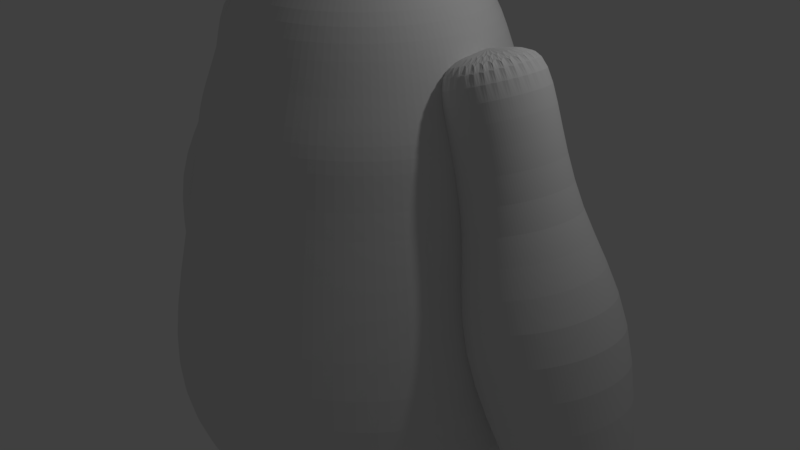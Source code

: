 # Source: Baymax.blend  (saved by Blender 2.79.0; exported with 4.5.12 LTS)
import bpy
from mathutils import Matrix  # noqa: F401  (used for matrix-valued properties, if any)

bpy.ops.wm.read_factory_settings(use_empty=True)
scene = bpy.context.scene
scene.name = 'Scene'

# ---- collections
col_collection_1 = bpy.data.collections.new('Collection 1'); scene.collection.children.link(col_collection_1)

# ---- world
world_world = bpy.data.worlds.new('World'); scene.world = world_world
world_world.color = (0.05088, 0.05088, 0.05088)
world_world.use_sun_shadow = False
world_world.sun_shadow_jitter_overblur = 0.0
world_world.cycles.sampling_method = 'MANUAL'

# ---- cameras
cam_camera = bpy.data.cameras.new('Camera')
cam_camera.clip_end = 100.0
cam_camera.lens = 35.0
cam_camera.sensor_width = 32.0
cam_camera.sensor_height = 18.0
cam_camera.ortho_scale = 7.314
cam_camera.dof.focus_distance = 0.0
cam_camera.dof.aperture_fstop = 128.0

# ---- lights
light_lamp = bpy.data.lights.new('Lamp', 'POINT')
light_lamp.transmission_factor = 0.0
light_lamp.cutoff_distance = 30.0
light_lamp.energy = 100.0
light_lamp.shadow_buffer_clip_start = 1.001
light_lamp.shadow_soft_size = 0.1
light_lamp.shadow_maximum_resolution = 0.006
light_lamp.use_absolute_resolution = True

# ---- meshes
me_cylinder = bpy.data.meshes.new('Cylinder')
me_cylinder.from_pydata([(2.225e-07, 0.4563, 0.7319), (0.08901, 0.4475, 0.7319), (0.1746, 0.4215, 0.7319), (0.2535, 0.3794, 0.7319), (0.3226, 0.3226, 0.7319), (0.3794, 0.2535, 0.7319), (0.4215, 0.1746, 0.7319), (0.4563, -7.45e-09, 0.7319), (0.4215, -0.1746, 0.7319), (0.3226, -0.3226, 0.7319), (0.1746, -0.4215, 0.7319), (-4.207e-08, -0.4563, 0.7319), (-0.1746, -0.4215, 0.7319), (-0.08901, -0.4475, 0.7319), (0.08901, -0.4475, 0.7319), (0.2535, -0.3794, 0.7319), (0.3794, -0.2535, 0.7319), (0.4475, -0.08901, 0.7319), (0.4475, 0.08901, 0.7319), (-0.2535, -0.3794, 0.7319), (-0.3226, -0.3226, 0.7319), (-0.4215, -0.1746, 0.7319), (-0.4563, 5.217e-07, 0.7319), (-0.4215, 0.1746, 0.7319), (-0.3226, 0.3226, 0.7319), (-0.1746, 0.4215, 0.7319), (-0.3794, -0.2535, 0.7319), (-0.4475, -0.08901, 0.7319), (-0.4475, 0.08901, 0.7319), (-0.3794, 0.2535, 0.7319), (-0.0474, 0.2383, 0.9873), (-0.08558, 0.4302, -0.732), (-0.09297, 0.2245, 0.9873), (-0.1679, 0.4053, -0.732), (-0.135, 0.202, 0.9873), (-0.2437, 0.3647, -0.732), (-0.1718, 0.1718, 0.9873), (-0.3102, 0.3102, -0.732), (-0.202, 0.135, 0.9873), (-0.3647, 0.2437, -0.732), (-0.2245, 0.09297, 0.9873), (-0.4053, 0.1679, -0.732), (-0.2383, 0.0474, 0.9873), (-0.4302, 0.08558, -0.732), (-0.243, 3.394e-07, 0.9873), (-0.4386, 5.047e-07, -0.732), (-0.2383, -0.0474, 0.9873), (-0.4302, -0.08558, -0.732), (-0.2245, -0.09297, 0.9873), (-0.4053, -0.1679, -0.732), (-0.202, -0.135, 0.9873), (-0.3647, -0.2437, -0.732), (-0.1718, -0.1718, 0.9873), (-0.3102, -0.3102, -0.732), (-0.135, -0.202, 0.9873), (-0.2437, -0.3647, -0.732), (-0.09297, -0.2245, 0.9873), (-0.1679, -0.4053, -0.732), (-0.0474, -0.2383, 0.9873), (-0.08558, -0.4302, -0.732), (1.015e-07, -0.243, 0.9873), (-2.144e-08, -0.4387, -0.732), (0.0474, -0.2383, 0.9873), (0.08558, -0.4302, -0.732), (0.09297, -0.2245, 0.9873), (0.1679, -0.4053, -0.732), (0.135, -0.202, 0.9873), (0.2437, -0.3647, -0.732), (0.1718, -0.1718, 0.9873), (0.3102, -0.3102, -0.732), (0.202, -0.135, 0.9873), (0.3647, -0.2437, -0.732), (0.2245, -0.09297, 0.9873), (0.4053, -0.1679, -0.732), (0.2383, -0.0474, 0.9873), (0.4302, -0.08558, -0.732), (0.243, 5.759e-08, 0.9873), (0.4387, -4.053e-09, -0.732), (0.2383, 0.0474, 0.9873), (0.4302, 0.08558, -0.732), (0.2245, 0.09297, 0.9873), (0.4053, 0.1679, -0.732), (0.202, 0.135, 0.9873), (0.3647, 0.2437, -0.732), (0.1718, 0.1718, 0.9873), (0.3102, 0.3102, -0.732), (0.135, 0.202, 0.9873), (0.2437, 0.3647, -0.732), (0.09297, 0.2245, 0.9873), (0.1679, 0.4053, -0.732), (0.0474, 0.2383, 0.9873), (0.08558, 0.4302, -0.732), (2.424e-07, 0.243, 0.9873), (2.329e-07, 0.4387, -0.732), (-0.2535, 0.3794, 0.7319), (-0.08901, 0.4475, 0.7319), (-0.2049, 1.03, -0.1277), (-0.5836, 0.8735, -0.1277), (-0.8735, 0.5836, -0.1277), (-1.03, 0.2049, -0.1277), (-1.03, -0.2049, -0.1277), (-0.8735, -0.5836, -0.1277), (-0.402, 0.9705, -0.1277), (-0.7428, 0.7428, -0.1277), (-0.9705, 0.402, -0.1277), (-1.05, 1.016e-06, -0.1277), (-0.9705, -0.402, -0.1277), (-0.7428, -0.7428, -0.1277), (-0.5836, -0.8735, -0.1277), (1.03, 0.2049, -0.1277), (1.03, -0.2049, -0.1277), (0.8735, -0.5836, -0.1277), (0.5836, -0.8735, -0.1277), (0.2049, -1.03, -0.1277), (-0.2049, -1.03, -0.1277), (-0.402, -0.9705, -0.1277), (-4.004e-07, -1.05, -0.1277), (0.402, -0.9705, -0.1277), (0.7428, -0.7428, -0.1277), (0.9705, -0.402, -0.1277), (1.05, -2.021e-07, -0.1277), (0.9705, 0.402, -0.1277), (0.8735, 0.5836, -0.1277), (0.7428, 0.7428, -0.1277), (0.5836, 0.8735, -0.1277), (0.402, 0.9705, -0.1277), (0.2049, 1.03, -0.1277), (2.088e-07, 1.05, -0.1277), (-0.1558, 0.7834, -0.5575), (-0.4438, 0.6641, -0.5575), (-0.6641, 0.4438, -0.5575), (-0.7834, 0.1558, -0.5575), (-0.7834, -0.1558, -0.5575), (-0.6641, -0.4438, -0.5575), (-0.3057, 0.7379, -0.5575), (-0.5648, 0.5648, -0.5575), (-0.7379, 0.3057, -0.5575), (-0.7987, 8.097e-07, -0.5575), (-0.7379, -0.3057, -0.5575), (-0.5648, -0.5648, -0.5575), (-0.4438, -0.6641, -0.5575), (0.7834, 0.1558, -0.5575), (0.7834, -0.1558, -0.5575), (0.6641, -0.4438, -0.5575), (0.4438, -0.6641, -0.5575), (0.1558, -0.7834, -0.5575), (-0.1558, -0.7834, -0.5575), (-0.3057, -0.7379, -0.5575), (-2.411e-07, -0.7987, -0.5575), (0.3057, -0.7379, -0.5575), (0.5648, -0.5648, -0.5575), (0.7379, -0.3057, -0.5575), (0.7987, -1.167e-07, -0.5575), (0.7379, 0.3057, -0.5575), (0.6641, 0.4438, -0.5575), (0.5648, 0.5648, -0.5575), (0.4438, 0.6641, -0.5575), (0.3057, 0.7379, -0.5575), (0.1558, 0.7834, -0.5575), (2.22e-07, 0.7987, -0.5575), (2.122e-07, 1.044, -0.3426), (-0.2037, 1.024, -0.3426), (-0.5801, 0.8681, -0.3426), (-0.8681, 0.5801, -0.3426), (-1.024, 0.2037, -0.3426), (-1.024, -0.2037, -0.3426), (-0.8681, -0.5801, -0.3426), (-0.3995, 0.9646, -0.3426), (-0.7383, 0.7383, -0.3426), (-0.9646, 0.3995, -0.3426), (-1.044, 1.01e-06, -0.3426), (-0.9646, -0.3995, -0.3426), (-0.7383, -0.7383, -0.3426), (-0.5801, -0.8681, -0.3426), (1.024, 0.2037, -0.3426), (1.024, -0.2037, -0.3426), (0.8681, -0.5801, -0.3426), (0.5801, -0.8681, -0.3426), (0.2037, -1.024, -0.3426), (-0.2037, -1.024, -0.3426), (-0.3995, -0.9646, -0.3426), (-3.932e-07, -1.044, -0.3426), (0.3995, -0.9646, -0.3426), (0.7383, -0.7383, -0.3426), (0.9646, -0.3995, -0.3426), (1.044, -2.01e-07, -0.3426), (0.9646, 0.3995, -0.3426), (0.8681, 0.5801, -0.3426), (0.7383, 0.7383, -0.3426), (0.5801, 0.8681, -0.3426), (0.3995, 0.9646, -0.3426), (0.2037, 1.024, -0.3426), (2.131e-07, 0.826, 0.3021), (-0.1611, 0.8101, 0.3021), (-0.4589, 0.6868, 0.3021), (-0.6868, 0.4589, 0.3021), (-0.8101, 0.1611, 0.3021), (-0.8101, -0.1611, 0.3021), (-0.6868, -0.4589, 0.3021), (-0.3161, 0.7631, 0.3021), (-0.5841, 0.5841, 0.3021), (-0.7631, 0.3161, 0.3021), (-0.826, 8.289e-07, 0.3021), (-0.7631, -0.3161, 0.3021), (-0.5841, -0.5841, 0.3021), (-0.4589, -0.6868, 0.3021), (0.8101, 0.1611, 0.3021), (0.8101, -0.1611, 0.3021), (0.6868, -0.4589, 0.3021), (0.4589, -0.6868, 0.3021), (0.1611, -0.8101, 0.3021), (-0.1611, -0.8101, 0.3021), (-0.3161, -0.7631, 0.3021), (-2.659e-07, -0.826, 0.3021), (0.3161, -0.7631, 0.3021), (0.5841, -0.5841, 0.3021), (0.7631, -0.3161, 0.3021), (0.826, -1.291e-07, 0.3021), (0.7631, 0.3161, 0.3021), (0.6868, 0.4589, 0.3021), (0.5841, 0.5841, 0.3021), (0.4589, 0.6868, 0.3021), (0.3161, 0.7631, 0.3021), (0.1611, 0.8101, 0.3021), (2.143e-07, 0.7138, 0.517), (-0.1393, 0.7001, 0.517), (-0.3966, 0.5935, 0.517), (-0.5935, 0.3966, 0.517), (-0.7001, 0.1393, 0.517), (-0.7001, -0.1393, 0.517), (-0.5935, -0.3966, 0.517), (-0.2732, 0.6595, 0.517), (-0.5048, 0.5048, 0.517), (-0.6595, 0.2732, 0.517), (-0.7138, 7.346e-07, 0.517), (-0.6595, -0.2732, 0.517), (-0.5048, -0.5048, 0.517), (-0.3966, -0.5935, 0.517), (0.7001, 0.1393, 0.517), (0.7001, -0.1393, 0.517), (0.5935, -0.3966, 0.517), (0.3966, -0.5935, 0.517), (0.1393, -0.7001, 0.517), (-0.1393, -0.7001, 0.517), (-0.2732, -0.6595, 0.517), (-1.996e-07, -0.7138, 0.517), (0.2732, -0.6595, 0.517), (0.5048, -0.5048, 0.517), (0.6595, -0.2732, 0.517), (0.7138, -9.333e-08, 0.517), (0.6595, 0.2732, 0.517), (0.5935, 0.3966, 0.517), (0.5048, 0.5048, 0.517), (0.3966, 0.5935, 0.517), (0.2732, 0.6595, 0.517), (0.1393, 0.7001, 0.517), (-0.1582, 0.7955, 0.4095), (-0.4506, 0.6744, 0.4095), (-0.6744, 0.4506, 0.4095), (-0.7955, 0.1582, 0.4095), (-0.7955, -0.1582, 0.4095), (-0.6744, -0.4506, 0.4095), (-0.3104, 0.7494, 0.4095), (-0.5736, 0.5736, 0.4095), (-0.7494, 0.3104, 0.4095), (-0.8111, 8.152e-07, 0.4095), (-0.7494, -0.3104, 0.4095), (-0.5736, -0.5736, 0.4095), (-0.4506, -0.6744, 0.4095), (0.7955, 0.1582, 0.4095), (0.7955, -0.1582, 0.4095), (0.6744, -0.4506, 0.4095), (0.4506, -0.6744, 0.4095), (0.1582, -0.7955, 0.4095), (-0.1582, -0.7955, 0.4095), (-0.3104, -0.7494, 0.4095), (-2.574e-07, -0.8111, 0.4095), (0.3104, -0.7494, 0.4095), (0.5736, -0.5736, 0.4095), (0.7494, -0.3104, 0.4095), (0.8111, -1.255e-07, 0.4095), (0.7494, 0.3104, 0.4095), (0.6744, 0.4506, 0.4095), (0.5736, 0.5736, 0.4095), (0.4506, 0.6744, 0.4095), (0.3104, 0.7494, 0.4095), (0.1582, 0.7955, 0.4095), (2.13e-07, 0.8111, 0.4095), (2.135e-07, 0.6158, 0.6636), (-0.1201, 0.604, 0.6636), (-0.3421, 0.512, 0.6636), (-0.512, 0.3421, 0.6636), (-0.604, 0.1201, 0.6636), (-0.604, -0.1201, 0.6636), (-0.512, -0.3421, 0.6636), (-0.2357, 0.5689, 0.6636), (-0.4354, 0.4354, 0.6636), (-0.5689, 0.2357, 0.6636), (-0.6158, 6.543e-07, 0.6636), (-0.5689, -0.2357, 0.6636), (-0.4354, -0.4354, 0.6636), (-0.3421, -0.512, 0.6636), (0.604, 0.1201, 0.6636), (0.604, -0.1201, 0.6636), (0.512, -0.3421, 0.6636), (0.3421, -0.512, 0.6636), (0.1201, -0.604, 0.6636), (-0.1201, -0.604, 0.6636), (-0.2357, -0.5689, 0.6636), (-1.436e-07, -0.6158, 0.6636), (0.2357, -0.5689, 0.6636), (0.4354, -0.4354, 0.6636), (0.5689, -0.2357, 0.6636), (0.6158, -5.993e-08, 0.6636), (0.5689, 0.2357, 0.6636), (0.512, 0.3421, 0.6636), (0.4354, 0.4354, 0.6636), (0.3421, 0.512, 0.6636), (0.2357, 0.5689, 0.6636), (0.1201, 0.604, 0.6636), (-0.08173, 0.4109, 0.8596), (-0.3484, 0.2328, 0.8596), (-0.4109, -0.08173, 0.8596), (-0.1603, 0.3871, 0.8596), (-0.3871, 0.1603, 0.8596), (-0.3871, -0.1603, 0.8596), (-0.2328, 0.3484, 0.8596), (-0.4109, 0.08174, 0.8596), (-0.3484, -0.2328, 0.8596), (-0.2962, 0.2962, 0.8596), (-0.419, 4.862e-07, 0.8596), (-0.2962, -0.2962, 0.8596), (0.419, 2.981e-10, 0.8596), (0.2962, -0.2962, 0.8596), (-9.117e-09, -0.419, 0.8596), (-0.08173, -0.4109, 0.8596), (0.2328, -0.3484, 0.8596), (0.4109, -0.08173, 0.8596), (-0.2328, -0.3484, 0.8596), (0.4109, 0.08173, 0.8596), (0.3484, -0.2328, 0.8596), (0.08173, -0.4109, 0.8596), (-0.1603, -0.3871, 0.8596), (0.1603, -0.3871, 0.8596), (0.3871, -0.1603, 0.8596), (0.3871, 0.1603, 0.8596), (0.3484, 0.2328, 0.8596), (0.2962, 0.2962, 0.8596), (0.2328, 0.3484, 0.8596), (0.1603, 0.3871, 0.8596), (2.338e-07, 0.419, 0.8596), (0.08173, 0.4109, 0.8596), (2.381e-07, 0.331, 0.9235), (-0.06457, 0.3246, 0.9235), (-0.2752, 0.1839, 0.9235), (-0.3246, -0.06457, 0.9235), (-0.1267, 0.3058, 0.9235), (-0.3058, 0.1267, 0.9235), (-0.3058, -0.1267, 0.9235), (-0.1839, 0.2752, 0.9235), (-0.3246, 0.06457, 0.9235), (-0.2752, -0.1839, 0.9235), (-0.234, 0.234, 0.9235), (-0.331, 4.128e-07, 0.9235), (-0.234, -0.234, 0.9235), (0.331, 2.894e-08, 0.9235), (0.234, -0.234, 0.9235), (4.617e-08, -0.331, 0.9235), (-0.06457, -0.3246, 0.9235), (0.1839, -0.2752, 0.9235), (0.3246, -0.06457, 0.9235), (-0.1839, -0.2752, 0.9235), (0.3246, 0.06457, 0.9235), (0.2752, -0.1839, 0.9235), (0.06457, -0.3246, 0.9235), (-0.1267, -0.3058, 0.9235), (0.1267, -0.3058, 0.9235), (0.3058, -0.1267, 0.9235), (0.3058, 0.1267, 0.9235), (0.2752, 0.1839, 0.9235), (0.234, 0.234, 0.9235), (0.1839, 0.2752, 0.9235), (0.1267, 0.3058, 0.9235), (0.06457, 0.3246, 0.9235), (-0.0722, 0.363, 0.7957), (-0.3077, 0.2056, 0.7957), (-0.363, -0.0722, 0.7957), (-0.1416, 0.3419, 0.7957), (-0.3419, 0.1416, 0.7957), (-0.3419, -0.1416, 0.7957), (-0.2056, 0.3077, 0.7957), (-0.363, 0.07221, 0.7957), (-0.3077, -0.2056, 0.7957), (-0.2617, 0.2617, 0.7957), (-0.3701, 4.498e-07, 0.7957), (-0.2617, -0.2617, 0.7957), (0.3701, 2.054e-08, 0.7957), (0.2617, -0.2617, 0.7957), (1.516e-08, -0.3701, 0.7957), (-0.0722, -0.363, 0.7957), (0.2056, -0.3077, 0.7957), (0.363, -0.0722, 0.7957), (-0.2056, -0.3077, 0.7957), (0.363, 0.0722, 0.7957), (0.3077, -0.2056, 0.7957), (0.0722, -0.363, 0.7957), (-0.1416, -0.3419, 0.7957), (0.1416, -0.3419, 0.7957), (0.3419, -0.1416, 0.7957), (0.3419, 0.1416, 0.7957), (0.3077, 0.2056, 0.7957), (0.2617, 0.2617, 0.7957), (0.2056, 0.3077, 0.7957), (0.1416, 0.3419, 0.7957), (0.0722, 0.363, 0.7957), (2.298e-07, 0.3701, 0.7957), (-0.06901, 0.3469, 0.7636), (-0.2941, 0.1965, 0.7636), (-0.3469, -0.06901, 0.7636), (-0.1354, 0.3268, 0.7636), (-0.3268, 0.1354, 0.7636), (-0.3268, -0.1354, 0.7636), (-0.1965, 0.2941, 0.7636), (-0.3469, 0.06901, 0.7636), (-0.2941, -0.1965, 0.7636), (-0.2501, 0.2501, 0.7636), (-0.3537, 4.4e-07, 0.7636), (-0.2501, -0.2501, 0.7636), (0.3537, 2.97e-08, 0.7636), (0.2501, -0.2501, 0.7636), (2.162e-08, -0.3537, 0.7636), (-0.06901, -0.3469, 0.7636), (0.1965, -0.2941, 0.7636), (0.3469, -0.06901, 0.7636), (-0.1965, -0.2941, 0.7636), (0.3469, 0.06901, 0.7636), (0.2941, -0.1965, 0.7636), (0.06901, -0.3469, 0.7636), (-0.1354, -0.3268, 0.7636), (0.1354, -0.3268, 0.7636), (0.3268, -0.1354, 0.7636), (0.3268, 0.1354, 0.7636), (0.2941, 0.1965, 0.7636), (0.2501, 0.2501, 0.7636), (0.1965, 0.2941, 0.7636), (0.1354, 0.3268, 0.7636), (0.06901, 0.3469, 0.7636), (2.267e-07, 0.3537, 0.7636)], [], [(50, 52, 54, 56, 58, 60, 62, 64, 66, 68, 70, 72, 74, 76, 78, 80, 82, 84, 86, 88, 90, 92, 30, 32, 34, 36, 38, 40, 42, 44, 46, 48), (364, 52, 50, 361), (289, 95, 0, 288), (371, 54, 52, 364), (303, 17, 8, 312), (375, 56, 54, 371), (313, 7, 17, 303), (368, 58, 56, 375), (302, 18, 7, 313), (367, 60, 58, 368), (314, 6, 18, 302), (374, 62, 60, 367), (315, 5, 6, 314), (376, 64, 62, 374), (316, 4, 5, 315), (369, 66, 64, 376), (317, 3, 4, 316), (366, 68, 66, 369), (318, 2, 3, 317), (373, 70, 68, 366), (319, 1, 2, 318), (377, 72, 70, 373), (295, 25, 95, 289), (301, 19, 20, 300), (352, 92, 90, 383), (300, 20, 26, 294), (383, 90, 88, 382), (307, 13, 12, 308), (382, 88, 86, 381), (309, 11, 13, 307), (381, 86, 84, 380), (306, 14, 11, 309), (380, 84, 82, 379), (310, 10, 14, 306), (379, 82, 80, 378), (305, 15, 10, 310), (378, 80, 78, 372), (311, 9, 15, 305), (372, 78, 76, 365), (304, 16, 9, 311), (365, 76, 74, 370), (312, 8, 16, 304), (370, 74, 72, 377), (288, 0, 1, 319), (353, 30, 92, 352), (308, 12, 19, 301), (356, 32, 30, 353), (53, 51, 49, 47, 45, 43, 41, 39, 37, 35, 33, 31, 93, 91, 89, 87, 85, 83, 81, 79, 77, 75, 73, 71, 69, 67, 65, 63, 61, 59, 57, 55), (294, 26, 21, 299), (359, 34, 32, 356), (299, 21, 27, 293), (362, 36, 34, 359), (293, 27, 22, 298), (354, 38, 36, 362), (298, 22, 28, 292), (357, 40, 38, 354), (292, 28, 23, 297), (360, 42, 40, 357), (297, 23, 29, 291), (363, 44, 42, 360), (291, 29, 24, 296), (355, 46, 44, 363), (296, 24, 94, 290), (358, 48, 46, 355), (290, 94, 25, 295), (361, 50, 48, 358), (162, 97, 102, 167), (168, 103, 97, 162), (163, 98, 103, 168), (169, 104, 98, 163), (164, 99, 104, 169), (170, 105, 99, 164), (165, 100, 105, 170), (171, 106, 100, 165), (166, 101, 106, 171), (180, 115, 108, 173), (160, 127, 126, 191), (184, 119, 111, 176), (176, 111, 118, 183), (183, 118, 112, 177), (177, 112, 117, 182), (182, 117, 113, 178), (178, 113, 116, 181), (181, 116, 114, 179), (179, 114, 115, 180), (172, 107, 101, 166), (173, 108, 107, 172), (167, 102, 96, 161), (191, 126, 125, 190), (190, 125, 124, 189), (189, 124, 123, 188), (188, 123, 122, 187), (187, 122, 121, 186), (186, 121, 109, 174), (174, 109, 120, 185), (185, 120, 110, 175), (175, 110, 119, 184), (161, 96, 127, 160), (31, 128, 159, 93), (75, 142, 151, 73), (77, 152, 142, 75), (79, 141, 152, 77), (81, 153, 141, 79), (83, 154, 153, 81), (85, 155, 154, 83), (87, 156, 155, 85), (89, 157, 156, 87), (91, 158, 157, 89), (33, 134, 128, 31), (55, 140, 139, 53), (53, 139, 133, 51), (59, 146, 147, 57), (61, 148, 146, 59), (63, 145, 148, 61), (65, 149, 145, 63), (67, 144, 149, 65), (69, 150, 144, 67), (71, 143, 150, 69), (73, 151, 143, 71), (93, 159, 158, 91), (57, 147, 140, 55), (51, 133, 138, 49), (49, 138, 132, 47), (47, 132, 137, 45), (45, 137, 131, 43), (43, 131, 136, 41), (41, 136, 130, 39), (39, 130, 135, 37), (37, 135, 129, 35), (35, 129, 134, 33), (128, 161, 160, 159), (142, 175, 184, 151), (152, 185, 175, 142), (141, 174, 185, 152), (153, 186, 174, 141), (154, 187, 186, 153), (155, 188, 187, 154), (156, 189, 188, 155), (157, 190, 189, 156), (158, 191, 190, 157), (134, 167, 161, 128), (140, 173, 172, 139), (139, 172, 166, 133), (146, 179, 180, 147), (148, 181, 179, 146), (145, 178, 181, 148), (149, 182, 178, 145), (144, 177, 182, 149), (150, 183, 177, 144), (143, 176, 183, 150), (151, 184, 176, 143), (159, 160, 191, 158), (147, 180, 173, 140), (133, 166, 171, 138), (138, 171, 165, 132), (132, 165, 170, 137), (137, 170, 164, 131), (131, 164, 169, 136), (136, 169, 163, 130), (130, 163, 168, 135), (135, 168, 162, 129), (129, 162, 167, 134), (97, 194, 199, 102), (103, 200, 194, 97), (98, 195, 200, 103), (104, 201, 195, 98), (99, 196, 201, 104), (105, 202, 196, 99), (100, 197, 202, 105), (106, 203, 197, 100), (101, 198, 203, 106), (115, 212, 205, 108), (127, 192, 223, 126), (119, 216, 208, 111), (111, 208, 215, 118), (118, 215, 209, 112), (112, 209, 214, 117), (117, 214, 210, 113), (113, 210, 213, 116), (116, 213, 211, 114), (114, 211, 212, 115), (107, 204, 198, 101), (108, 205, 204, 107), (102, 199, 193, 96), (126, 223, 222, 125), (125, 222, 221, 124), (124, 221, 220, 123), (123, 220, 219, 122), (122, 219, 218, 121), (121, 218, 206, 109), (109, 206, 217, 120), (120, 217, 207, 110), (110, 207, 216, 119), (96, 193, 192, 127), (257, 226, 231, 262), (263, 232, 226, 257), (258, 227, 232, 263), (264, 233, 227, 258), (259, 228, 233, 264), (265, 234, 228, 259), (260, 229, 234, 265), (266, 235, 229, 260), (261, 230, 235, 266), (275, 244, 237, 268), (287, 224, 255, 286), (279, 248, 240, 271), (271, 240, 247, 278), (278, 247, 241, 272), (272, 241, 246, 277), (277, 246, 242, 273), (273, 242, 245, 276), (276, 245, 243, 274), (274, 243, 244, 275), (267, 236, 230, 261), (268, 237, 236, 267), (262, 231, 225, 256), (286, 255, 254, 285), (285, 254, 253, 284), (284, 253, 252, 283), (283, 252, 251, 282), (282, 251, 250, 281), (281, 250, 238, 269), (269, 238, 249, 280), (280, 249, 239, 270), (270, 239, 248, 279), (256, 225, 224, 287), (193, 256, 287, 192), (207, 270, 279, 216), (217, 280, 270, 207), (206, 269, 280, 217), (218, 281, 269, 206), (219, 282, 281, 218), (220, 283, 282, 219), (221, 284, 283, 220), (222, 285, 284, 221), (223, 286, 285, 222), (199, 262, 256, 193), (205, 268, 267, 204), (204, 267, 261, 198), (211, 274, 275, 212), (213, 276, 274, 211), (210, 273, 276, 213), (214, 277, 273, 210), (209, 272, 277, 214), (215, 278, 272, 209), (208, 271, 278, 215), (216, 279, 271, 208), (192, 287, 286, 223), (212, 275, 268, 205), (198, 261, 266, 203), (203, 266, 260, 197), (197, 260, 265, 202), (202, 265, 259, 196), (196, 259, 264, 201), (201, 264, 258, 195), (195, 258, 263, 200), (200, 263, 257, 194), (194, 257, 262, 199), (226, 290, 295, 231), (232, 296, 290, 226), (227, 291, 296, 232), (233, 297, 291, 227), (228, 292, 297, 233), (234, 298, 292, 228), (229, 293, 298, 234), (235, 299, 293, 229), (230, 294, 299, 235), (244, 308, 301, 237), (224, 288, 319, 255), (248, 312, 304, 240), (240, 304, 311, 247), (247, 311, 305, 241), (241, 305, 310, 246), (246, 310, 306, 242), (242, 306, 309, 245), (245, 309, 307, 243), (243, 307, 308, 244), (236, 300, 294, 230), (237, 301, 300, 236), (231, 295, 289, 225), (255, 319, 318, 254), (254, 318, 317, 253), (253, 317, 316, 252), (252, 316, 315, 251), (251, 315, 314, 250), (250, 314, 302, 238), (238, 302, 313, 249), (249, 313, 303, 239), (239, 303, 312, 248), (225, 289, 288, 224), (392, 328, 325, 389), (389, 325, 322, 386), (386, 322, 330, 394), (394, 330, 327, 391), (391, 327, 324, 388), (388, 324, 321, 385), (385, 321, 329, 393), (393, 329, 326, 390), (390, 326, 323, 387), (387, 323, 320, 384), (384, 320, 350, 415), (401, 337, 344, 408), (396, 332, 337, 401), (403, 339, 332, 396), (409, 345, 339, 403), (410, 346, 345, 409), (411, 347, 346, 410), (412, 348, 347, 411), (413, 349, 348, 412), (414, 351, 349, 413), (415, 350, 351, 414), (408, 344, 340, 404), (404, 340, 333, 397), (397, 333, 336, 400), (400, 336, 343, 407), (407, 343, 341, 405), (405, 341, 334, 398), (398, 334, 335, 399), (399, 335, 342, 406), (406, 342, 338, 402), (402, 338, 331, 395), (395, 331, 328, 392), (328, 361, 358, 325), (325, 358, 355, 322), (322, 355, 363, 330), (330, 363, 360, 327), (327, 360, 357, 324), (324, 357, 354, 321), (321, 354, 362, 329), (329, 362, 359, 326), (326, 359, 356, 323), (323, 356, 353, 320), (320, 353, 352, 350), (337, 370, 377, 344), (332, 365, 370, 337), (339, 372, 365, 332), (345, 378, 372, 339), (346, 379, 378, 345), (347, 380, 379, 346), (348, 381, 380, 347), (349, 382, 381, 348), (351, 383, 382, 349), (350, 352, 383, 351), (344, 377, 373, 340), (340, 373, 366, 333), (333, 366, 369, 336), (336, 369, 376, 343), (343, 376, 374, 341), (341, 374, 367, 334), (334, 367, 368, 335), (335, 368, 375, 342), (342, 375, 371, 338), (338, 371, 364, 331), (331, 364, 361, 328), (427, 395, 392, 424), (434, 402, 395, 427), (438, 406, 402, 434), (431, 399, 406, 438), (430, 398, 399, 431), (437, 405, 398, 430), (439, 407, 405, 437), (432, 400, 407, 439), (429, 397, 400, 432), (436, 404, 397, 429), (440, 408, 404, 436), (447, 415, 414, 446), (446, 414, 413, 445), (445, 413, 412, 444), (444, 412, 411, 443), (443, 411, 410, 442), (442, 410, 409, 441), (441, 409, 403, 435), (435, 403, 396, 428), (428, 396, 401, 433), (433, 401, 408, 440), (416, 384, 415, 447), (419, 387, 384, 416), (422, 390, 387, 419), (425, 393, 390, 422), (417, 385, 393, 425), (420, 388, 385, 417), (423, 391, 388, 420), (426, 394, 391, 423), (418, 386, 394, 426), (421, 389, 386, 418), (424, 392, 389, 421), (26, 424, 421, 21), (21, 421, 418, 27), (27, 418, 426, 22), (22, 426, 423, 28), (28, 423, 420, 23), (23, 420, 417, 29), (29, 417, 425, 24), (24, 425, 422, 94), (94, 422, 419, 25), (25, 419, 416, 95), (95, 416, 447, 0), (17, 433, 440, 8), (7, 428, 433, 17), (18, 435, 428, 7), (6, 441, 435, 18), (5, 442, 441, 6), (4, 443, 442, 5), (3, 444, 443, 4), (2, 445, 444, 3), (1, 446, 445, 2), (0, 447, 446, 1), (8, 440, 436, 16), (16, 436, 429, 9), (9, 429, 432, 15), (15, 432, 439, 10), (10, 439, 437, 14), (14, 437, 430, 11), (11, 430, 431, 13), (13, 431, 438, 12), (12, 438, 434, 19), (19, 434, 427, 20), (20, 427, 424, 26)])
me_cylinder.use_remesh_preserve_volume = False
me_cylinder.use_remesh_preserve_attributes = False
me_cylinder.use_mirror_vertex_groups = False
me_cylinder.update()
me_cylinder_001 = bpy.data.meshes.new('Cylinder.001')
me_cylinder_001.from_pydata([(5.522e-08, 0.535, -1.0), (8.753e-08, 0.2628, 1.0), (0.1044, 0.5247, -1.0), (0.05128, 0.2578, 1.0), (0.2047, 0.4942, -1.0), (0.1006, 0.2428, 1.0), (0.2972, 0.4448, -1.0), (0.146, 0.2185, 1.0), (0.3783, 0.3783, -1.0), (0.1859, 0.1859, 1.0), (0.4448, 0.2972, -1.0), (0.2185, 0.146, 1.0), (0.4942, 0.2047, -1.0), (0.2428, 0.1006, 1.0), (0.5247, 0.1044, -1.0), (0.2578, 0.05128, 1.0), (0.535, 1.729e-07, -1.0), (0.2628, 2.299e-07, 1.0), (0.5247, -0.1044, -1.0), (0.2578, -0.05128, 1.0), (0.4942, -0.2047, -1.0), (0.2428, -0.1006, 1.0), (0.4448, -0.2972, -1.0), (0.2185, -0.146, 1.0), (0.3783, -0.3783, -1.0), (0.1859, -0.1859, 1.0), (0.2972, -0.4448, -1.0), (0.146, -0.2185, 1.0), (0.2047, -0.4942, -1.0), (0.1006, -0.2428, 1.0), (0.1044, -0.5247, -1.0), (0.05128, -0.2578, 1.0), (-1.191e-07, -0.535, -1.0), (1.889e-09, -0.2628, 1.0), (-0.1044, -0.5247, -1.0), (-0.05128, -0.2578, 1.0), (-0.2047, -0.4942, -1.0), (-0.1006, -0.2428, 1.0), (-0.2972, -0.4448, -1.0), (-0.146, -0.2185, 1.0), (-0.3783, -0.3783, -1.0), (-0.1859, -0.1859, 1.0), (-0.4448, -0.2972, -1.0), (-0.2185, -0.146, 1.0), (-0.4942, -0.2047, -1.0), (-0.2428, -0.1006, 1.0), (-0.5247, -0.1044, -1.0), (-0.2578, -0.05128, 1.0), (-0.535, 6.491e-07, -1.0), (-0.2628, 4.639e-07, 1.0), (-0.5247, 0.1044, -1.0), (-0.2578, 0.05128, 1.0), (-0.4942, 0.2047, -1.0), (-0.2428, 0.1006, 1.0), (-0.4448, 0.2972, -1.0), (-0.2185, 0.146, 1.0), (-0.3783, 0.3783, -1.0), (-0.1859, 0.1859, 1.0), (-0.2972, 0.4448, -1.0), (-0.146, 0.2185, 1.0), (-0.2047, 0.4942, -1.0), (-0.1006, 0.2428, 1.0), (-0.1044, 0.5247, -1.0), (-0.05128, 0.2578, 1.0), (0.0, 1.0, 0.0), (0.1951, 0.9808, 0.0), (0.3827, 0.9239, 0.0), (0.5556, 0.8315, 0.0), (0.7071, 0.7071, 0.0), (0.8315, 0.5556, 0.0), (0.9239, 0.3827, 0.0), (0.9808, 0.1951, 0.0), (1.0, 7.55e-08, 0.0), (0.9808, -0.1951, 0.0), (0.9239, -0.3827, 0.0), (0.8315, -0.5556, 0.0), (0.7071, -0.7071, 0.0), (0.5556, -0.8315, 0.0), (0.3827, -0.9239, 0.0), (0.1951, -0.9808, 0.0), (-3.258e-07, -1.0, 0.0), (-0.1951, -0.9808, 0.0), (-0.3827, -0.9239, 0.0), (-0.5556, -0.8315, 0.0), (-0.7071, -0.7071, 0.0), (-0.8315, -0.5556, 0.0), (-0.9239, -0.3827, 0.0), (-0.9808, -0.1951, 0.0), (-1.0, 9.656e-07, 0.0), (-0.9808, 0.1951, 0.0), (-0.9239, 0.3827, 0.0), (-0.8315, 0.5556, 0.0), (-0.7071, 0.7071, 0.0), (-0.5556, 0.8315, 0.0), (-0.3827, 0.9239, 0.0), (-0.1951, 0.9808, 0.0), (0.1158, 0.5823, -0.808), (0.2272, 0.5485, -0.808), (0.3299, 0.4937, -0.808), (0.4198, 0.4198, -0.808), (0.4937, 0.3299, -0.808), (0.5485, 0.2272, -0.808), (0.5823, 0.1158, -0.808), (0.5937, 1.682e-07, -0.808), (0.5823, -0.1158, -0.808), (0.5485, -0.2272, -0.808), (0.4937, -0.3299, -0.808), (0.4198, -0.4198, -0.808), (0.3299, -0.4937, -0.808), (0.2272, -0.5485, -0.808), (0.1158, -0.5823, -0.808), (-1.452e-07, -0.5937, -0.808), (-0.1158, -0.5823, -0.808), (-0.2272, -0.5485, -0.808), (-0.3299, -0.4937, -0.808), (-0.4198, -0.4198, -0.808), (-0.4937, -0.3299, -0.808), (-0.5485, -0.2272, -0.808), (-0.5823, -0.1158, -0.808), (-0.5937, 6.967e-07, -0.808), (-0.5823, 0.1158, -0.808), (-0.5485, 0.2272, -0.808), (-0.4937, 0.3299, -0.808), (-0.4198, 0.4198, -0.808), (-0.3299, 0.4937, -0.808), (-0.2272, 0.5485, -0.808), (-0.1158, 0.5823, -0.808), (4.824e-08, 0.5937, -0.808), (4.576e-08, 0.6146, 0.7785), (0.1199, 0.6028, 0.7785), (0.2352, 0.5678, 0.7785), (0.3415, 0.511, 0.7785), (0.4346, 0.4346, 0.7785), (0.511, 0.3415, 0.7785), (0.5678, 0.2352, 0.7785), (0.6028, 0.1199, 0.7785), (0.6146, 1.562e-07, 0.7785), (0.6028, -0.1199, 0.7785), (0.5678, -0.2352, 0.7785), (0.511, -0.3415, 0.7785), (0.2352, -0.5678, 0.7785), (0.1199, -0.6028, 0.7785), (-1.545e-07, -0.6146, 0.7785), (-0.1199, -0.6028, 0.7785), (-0.2352, -0.5678, 0.7785), (-0.3415, -0.511, 0.7785), (-0.4346, -0.4346, 0.7785), (-0.511, -0.3415, 0.7785), (-0.5678, -0.2352, 0.7785), (-0.6028, -0.1199, 0.7785), (-0.6146, 7.033e-07, 0.7785), (-0.6028, 0.1199, 0.7785), (-0.5678, 0.2352, 0.7785), (-0.511, 0.3415, 0.7785), (-0.4346, 0.4346, 0.7785), (-0.3415, 0.511, 0.7785), (-0.2352, 0.5678, 0.7785), (-0.1199, 0.6028, 0.7785), (5.03e-08, 0.572, -0.404), (0.1116, 0.561, -0.404), (0.2189, 0.5285, -0.404), (0.3178, 0.4756, -0.404), (0.4045, 0.4045, -0.404), (0.4756, 0.3178, -0.404), (0.5285, 0.2189, -0.404), (0.561, 0.1116, -0.404), (0.572, 1.731e-07, -0.404), (0.561, -0.1116, -0.404), (0.5285, -0.2189, -0.404), (0.4756, -0.3178, -0.404), (0.4045, -0.4045, -0.404), (0.3178, -0.4756, -0.404), (0.2189, -0.5285, -0.404), (0.1116, -0.561, -0.404), (-1.361e-07, -0.572, -0.404), (-0.1116, -0.561, -0.404), (-0.2189, -0.5285, -0.404), (-0.3178, -0.4756, -0.404), (-0.4045, -0.4045, -0.404), (-0.4756, -0.3178, -0.404), (-0.5285, -0.2189, -0.404), (-0.561, -0.1116, -0.404), (-0.572, 6.823e-07, -0.404), (-0.561, 0.1116, -0.404), (-0.5285, 0.2189, -0.404), (-0.4756, 0.3178, -0.404), (-0.4045, 0.4045, -0.404), (-0.3178, 0.4756, -0.404), (-0.2189, 0.5285, -0.404), (-0.1116, 0.561, -0.404), (0.1212, 0.6094, 0.6097), (0.2378, 0.574, 0.6097), (0.3452, 0.5166, 0.6097), (0.4393, 0.4393, 0.6097), (0.5166, 0.3452, 0.6097), (0.574, 0.2378, 0.6097), (0.6094, 0.1212, 0.6097), (0.6213, 1.581e-07, 0.6097), (0.6094, -0.1212, 0.6097), (0.574, -0.2378, 0.6097), (0.5166, -0.3452, 0.6097), (0.4393, -0.4393, 0.6097), (0.3452, -0.5166, 0.6097), (0.2378, -0.574, 0.6097), (0.1212, -0.6094, 0.6097), (-1.613e-07, -0.6213, 0.6097), (-0.1212, -0.6094, 0.6097), (-0.2378, -0.574, 0.6097), (-0.3452, -0.5166, 0.6097), (-0.4393, -0.4393, 0.6097), (-0.5166, -0.3452, 0.6097), (-0.574, -0.2378, 0.6097), (-0.6094, -0.1212, 0.6097), (-0.6213, 7.111e-07, 0.6097), (-0.6094, 0.1212, 0.6097), (-0.574, 0.2378, 0.6097), (-0.5166, 0.3452, 0.6097), (-0.4393, 0.4393, 0.6097), (-0.3452, 0.5166, 0.6097), (-0.2378, 0.574, 0.6097), (-0.1212, 0.6094, 0.6097), (4.114e-08, 0.6213, 0.6097), (0.4563, -0.4563, 0.571), (0.2912, -0.4358, 0.8355), (0.3026, -0.5394, 0.6097), (0.3588, -0.3588, 0.846), (0.2371, -0.5725, 0.6508), (0.1795, -0.5847, 0.7785), (0.4111, -0.2747, 0.8542), (0.3515, -0.526, 0.5915), (0.2197, -0.5303, 0.8041), (0.1688, -0.5915, 0.6937), (0.1628, -0.5903, 0.7678), (0.5043, -0.407, 0.5617), (0.2617, -0.4599, 0.8309), (0.3227, -0.5375, 0.5971), (0.5408, -0.3614, 0.5628), (0.4111, -0.2747, 0.8542), (0.511, -0.3415, 0.7785), (0.5166, -0.3452, 0.6097), (0.2371, -0.5725, 0.6508), (0.1688, -0.5915, 0.6937), (0.1628, -0.5903, 0.7678), (0.1795, -0.5847, 0.7785), (0.5043, -0.407, 0.5617), (0.4563, -0.4563, 0.571), (0.2197, -0.5303, 0.8041), (0.2617, -0.4599, 0.8309), (0.2912, -0.4358, 0.8355), (0.3588, -0.3588, 0.846), (0.3026, -0.5394, 0.6097), (0.3515, -0.526, 0.5915), (0.3227, -0.5375, 0.5971), (0.5408, -0.3614, 0.5628), (0.4066, -0.401, 0.7755), (0.4572, -0.4389, 0.7474), (0.4602, -0.4407, 0.6476), (0.3113, -0.5536, 0.6878), (0.2777, -0.562, 0.7081), (0.2802, -0.5671, 0.733), (0.2825, -0.5726, 0.7347), (0.4621, -0.4601, 0.6374), (0.4355, -0.4881, 0.6428), (0.3067, -0.5399, 0.7501), (0.33, -0.4997, 0.7649), (0.3458, -0.487, 0.7674), (0.387, -0.4402, 0.7739), (0.3513, -0.5334, 0.6627), (0.3743, -0.5287, 0.6548), (0.3615, -0.5328, 0.6567), (0.468, -0.4467, 0.636), (0.4111, -0.3865, 0.7955), (0.4709, -0.4264, 0.7502), (0.4742, -0.4287, 0.6491), (0.3069, -0.5648, 0.6737), (0.266, -0.5762, 0.6994), (0.2623, -0.5755, 0.7438), (0.2724, -0.5722, 0.7502), (0.4669, -0.4657, 0.6203), (0.4382, -0.4952, 0.6259), (0.2964, -0.5396, 0.7655), (0.3216, -0.4974, 0.7815), (0.3393, -0.483, 0.7843), (0.3797, -0.4368, 0.7906), (0.3461, -0.545, 0.6491), (0.3753, -0.537, 0.6382), (0.3581, -0.5438, 0.6415), (0.4888, -0.4384, 0.621)], [(230, 140), (201, 222), (140, 226), (202, 229)], [(128, 1, 3, 129), (129, 3, 5, 130), (130, 5, 7, 131), (131, 7, 9, 132), (132, 9, 11, 133), (133, 11, 13, 134), (134, 13, 15, 135), (135, 15, 17, 136), (136, 17, 19, 137), (137, 19, 21, 138), (138, 21, 23, 228, 139), (230, 227, 243, 246), (141, 31, 33, 142), (142, 33, 35, 143), (143, 35, 37, 144), (144, 37, 39, 145), (145, 39, 41, 146), (146, 41, 43, 147), (147, 43, 45, 148), (148, 45, 47, 149), (149, 47, 49, 150), (150, 49, 51, 151), (151, 51, 53, 152), (152, 53, 55, 153), (153, 55, 57, 154), (154, 57, 59, 155), (155, 59, 61, 156), (3, 1, 63, 61, 59, 57, 55, 53, 51, 49, 47, 45, 43, 41, 39, 37, 35, 33, 31, 29, 27, 25, 23, 21, 19, 17, 15, 13, 11, 9, 7, 5), (156, 61, 63, 157), (157, 63, 1, 128), (0, 2, 4, 6, 8, 10, 12, 14, 16, 18, 20, 22, 24, 26, 28, 30, 32, 34, 36, 38, 40, 42, 44, 46, 48, 50, 52, 54, 56, 58, 60, 62), (189, 95, 64, 158), (188, 94, 95, 189), (187, 93, 94, 188), (186, 92, 93, 187), (185, 91, 92, 186), (184, 90, 91, 185), (183, 89, 90, 184), (182, 88, 89, 183), (181, 87, 88, 182), (180, 86, 87, 181), (179, 85, 86, 180), (178, 84, 85, 179), (177, 83, 84, 178), (176, 82, 83, 177), (175, 81, 82, 176), (174, 80, 81, 175), (173, 79, 80, 174), (172, 78, 79, 173), (171, 77, 78, 172), (170, 76, 77, 171), (169, 75, 76, 170), (168, 74, 75, 169), (167, 73, 74, 168), (166, 72, 73, 167), (165, 71, 72, 166), (164, 70, 71, 165), (163, 69, 70, 164), (162, 68, 69, 163), (161, 67, 68, 162), (160, 66, 67, 161), (159, 65, 66, 160), (158, 64, 65, 159), (0, 127, 96, 2), (2, 96, 97, 4), (4, 97, 98, 6), (6, 98, 99, 8), (8, 99, 100, 10), (10, 100, 101, 12), (12, 101, 102, 14), (14, 102, 103, 16), (16, 103, 104, 18), (18, 104, 105, 20), (20, 105, 106, 22), (22, 106, 107, 24), (24, 107, 108, 26), (26, 108, 109, 28), (28, 109, 110, 30), (30, 110, 111, 32), (32, 111, 112, 34), (34, 112, 113, 36), (36, 113, 114, 38), (38, 114, 115, 40), (40, 115, 116, 42), (42, 116, 117, 44), (44, 117, 118, 46), (46, 118, 119, 48), (48, 119, 120, 50), (50, 120, 121, 52), (52, 121, 122, 54), (54, 122, 123, 56), (56, 123, 124, 58), (58, 124, 125, 60), (60, 125, 126, 62), (62, 126, 127, 0), (220, 157, 128, 221), (219, 156, 157, 220), (218, 155, 156, 219), (217, 154, 155, 218), (216, 153, 154, 217), (215, 152, 153, 216), (214, 151, 152, 215), (213, 150, 151, 214), (212, 149, 150, 213), (211, 148, 149, 212), (210, 147, 148, 211), (209, 146, 147, 210), (208, 145, 146, 209), (207, 144, 145, 208), (206, 143, 144, 207), (205, 142, 143, 206), (204, 141, 142, 205), (203, 226, 231, 232, 227, 141, 204), (199, 138, 139, 200), (198, 137, 138, 199), (197, 136, 137, 198), (196, 135, 136, 197), (195, 134, 135, 196), (194, 133, 134, 195), (193, 132, 133, 194), (192, 131, 132, 193), (191, 130, 131, 192), (190, 129, 130, 191), (221, 128, 129, 190), (127, 158, 159, 96), (96, 159, 160, 97), (97, 160, 161, 98), (98, 161, 162, 99), (99, 162, 163, 100), (100, 163, 164, 101), (101, 164, 165, 102), (102, 165, 166, 103), (103, 166, 167, 104), (104, 167, 168, 105), (105, 168, 169, 106), (106, 169, 170, 107), (107, 170, 171, 108), (108, 171, 172, 109), (109, 172, 173, 110), (110, 173, 174, 111), (111, 174, 175, 112), (112, 175, 176, 113), (113, 176, 177, 114), (114, 177, 178, 115), (115, 178, 179, 116), (116, 179, 180, 117), (117, 180, 181, 118), (118, 181, 182, 119), (119, 182, 183, 120), (120, 183, 184, 121), (121, 184, 185, 122), (122, 185, 186, 123), (123, 186, 187, 124), (124, 187, 188, 125), (125, 188, 189, 126), (126, 189, 158, 127), (64, 221, 190, 65), (65, 190, 191, 66), (66, 191, 192, 67), (67, 192, 193, 68), (68, 193, 194, 69), (69, 194, 195, 70), (70, 195, 196, 71), (71, 196, 197, 72), (72, 197, 198, 73), (73, 198, 199, 74), (74, 199, 200, 236, 75), (75, 236, 233, 222, 76), (76, 222, 229, 77), (77, 229, 235, 224, 203, 78), (78, 203, 204, 79), (79, 204, 205, 80), (80, 205, 206, 81), (81, 206, 207, 82), (82, 207, 208, 83), (83, 208, 209, 84), (84, 209, 210, 85), (85, 210, 211, 86), (86, 211, 212, 87), (87, 212, 213, 88), (88, 213, 214, 89), (89, 214, 215, 90), (90, 215, 216, 91), (91, 216, 217, 92), (92, 217, 218, 93), (93, 218, 219, 94), (94, 219, 220, 95), (95, 220, 221, 64), (27, 223, 225, 25), (230, 234, 223, 27, 29), (224, 226, 203), (227, 230, 29, 31, 141), (225, 228, 23, 25), (244, 253, 287, 278), (227, 232, 242, 243), (139, 228, 237, 238), (235, 229, 251, 252), (222, 233, 244, 245), (224, 235, 252, 250), (234, 230, 246, 247), (228, 225, 249, 237), (223, 234, 247, 248), (236, 200, 239, 253), (225, 223, 248, 249), (233, 236, 253, 244), (226, 224, 250, 240), (231, 226, 240, 241), (200, 139, 238, 239), (229, 222, 245, 251), (232, 231, 241, 242), (254, 266, 265, 264, 263, 260, 259, 258, 257, 267, 269, 268, 262, 261, 270, 256, 255), (240, 250, 284, 274), (241, 240, 274, 275), (251, 245, 279, 285), (242, 241, 275, 276), (246, 243, 277, 280), (243, 242, 276, 277), (252, 251, 285, 286), (245, 244, 278, 279), (250, 252, 286, 284), (247, 246, 280, 281), (237, 249, 283, 271), (248, 247, 281, 282), (238, 237, 271, 272), (253, 239, 273, 287), (249, 248, 282, 283), (239, 238, 272, 273), (254, 255, 272, 271), (255, 256, 273, 272), (257, 258, 275, 274), (258, 259, 276, 275), (259, 260, 277, 276), (261, 262, 279, 278), (263, 264, 281, 280), (264, 265, 282, 281), (265, 266, 283, 282), (267, 257, 274, 284), (262, 268, 285, 279), (260, 263, 280, 277), (268, 269, 286, 285), (269, 267, 284, 286), (266, 254, 271, 283), (256, 270, 287, 273), (270, 261, 278, 287)])
me_cylinder_001.use_remesh_preserve_volume = False
me_cylinder_001.use_remesh_preserve_attributes = False
me_cylinder_001.use_mirror_vertex_groups = False
me_cylinder_001.update()
me_plane = bpy.data.meshes.new('Plane')
me_plane.from_pydata([(-1.0, -1.0, 0.0), (1.0, -1.0, 0.0), (-1.0, 1.0, 0.0), (1.0, 1.0, 0.0)], [], [(1, 2, 0), (1, 3, 2)])
me_plane.use_remesh_preserve_volume = False
me_plane.use_remesh_preserve_attributes = False
me_plane.use_mirror_vertex_groups = False
me_plane.update()

# ---- objects
ob_cylinder = bpy.data.objects.new('Cylinder', me_cylinder)
ob_cylinder_001 = bpy.data.objects.new('Cylinder.001', me_cylinder_001)
ob_plane = bpy.data.objects.new('Plane', me_plane)
ob_lamp = bpy.data.objects.new('Lamp', light_lamp)
ob_camera = bpy.data.objects.new('Camera', cam_camera)

# ---- transforms, parenting, visibility, modifiers, constraints
ob_cylinder.location = (4.768e-07, 0.0, 0.0)
ob_cylinder.scale = (2.432, 2.432, 5.046)
ob_cylinder.lineart.crease_threshold = 0.0
_m = ob_cylinder.modifiers.new('Subsurf', 'SUBSURF')
_m.uv_smooth = 'PRESERVE_CORNERS'
_m.quality = 2
_m.show_only_control_edges = False
ob_cylinder_001.location = (2.807, 0.0, 0.2145)
ob_cylinder_001.rotation_euler = (-2.306e-07, 2.814, 9.623e-08)
ob_cylinder_001.scale = (1.0, 1.0, 3.0)
ob_cylinder_001.lineart.crease_threshold = 0.0
_m = ob_cylinder_001.modifiers.new('Mirror', 'MIRROR')
_m.mirror_object = ob_cylinder
_m = ob_cylinder_001.modifiers.new('Subsurf', 'SUBSURF')
_m.uv_smooth = 'PRESERVE_CORNERS'
_m.quality = 2
_m.show_only_control_edges = False
ob_plane.location = (0.0, 0.0, 0.0)
ob_plane.scale = (0.0, 0.0, 1.0)
ob_plane.lineart.crease_threshold = 0.0
ob_lamp.location = (4.076, 1.005, 5.904)
ob_lamp.rotation_euler = (0.6503, 0.05522, 1.866)
ob_lamp.lock_rotations_4d = False
ob_lamp.empty_display_type = 'ARROWS'
ob_lamp.color = (0.0, 0.0, 0.0, 0.0)
ob_lamp.lineart.crease_threshold = 0.0
ob_camera.location = (7.481, -6.508, 5.344)
ob_camera.rotation_euler = (1.109, 0.0, 0.8149)
ob_camera.lock_rotations_4d = False
ob_camera.empty_display_type = 'ARROWS'
ob_camera.color = (0.0, 0.0, 0.0, 0.0)
ob_camera.display_type = 'WIRE'
ob_camera.lineart.crease_threshold = 0.0

# ---- collection membership
col_collection_1.objects.link(ob_cylinder)
col_collection_1.objects.link(ob_cylinder_001)
col_collection_1.objects.link(ob_plane)
col_collection_1.objects.link(ob_lamp)
col_collection_1.objects.link(ob_camera)

# ---- scene / render settings (as saved in the file)
scene.camera = ob_camera
scene.frame_start = 1; scene.frame_end = 250; scene.frame_set(1)
scene.render.engine = 'BLENDER_EEVEE_NEXT'
scene.render.resolution_percentage = 50
scene.render.dither_intensity = 0.0
scene.cycles.use_denoising = False
scene.cycles.samples = 128
scene.cycles.sampling_pattern = 'TABULATED_SOBOL'
scene.cycles.use_adaptive_sampling = False
scene.cycles.use_light_tree = False
scene.cycles.blur_glossy = 0.0
scene.cycles.sample_clamp_indirect = 0.0
scene.view_settings.view_transform = 'Standard'
bpy.context.view_layer.update()
